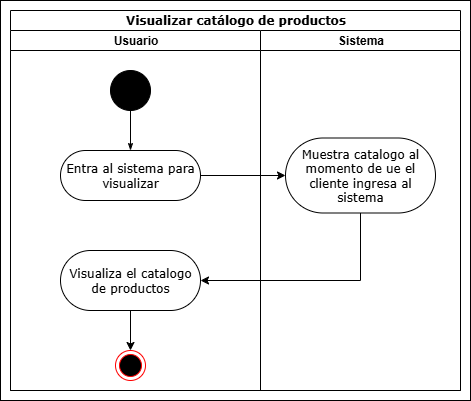

The diagram above was exported from draw.io. Its source (the exported page's mxGraphModel, read from the mxfile embedded in the PNG):
<mxGraphModel dx="1426" dy="785" grid="1" gridSize="10" guides="1" tooltips="1" connect="1" arrows="1" fold="1" page="1" pageScale="1" pageWidth="850" pageHeight="1100" background="none" math="0" shadow="0">
  <root>
    <mxCell id="0" />
    <mxCell id="1" parent="0" />
    <mxCell id="-cfjnvF_bHSGGwkKcoIG-19" value="" style="rounded=0;whiteSpace=wrap;html=1;" vertex="1" parent="1">
      <mxGeometry x="30" y="10" width="470" height="400" as="geometry" />
    </mxCell>
    <mxCell id="1c1d494c118603dd-1" value="Visualizar catálogo de productos" style="swimlane;html=1;childLayout=stackLayout;startSize=20;rounded=0;shadow=0;comic=0;labelBackgroundColor=none;strokeWidth=1;fontFamily=Verdana;fontSize=12;align=center;" parent="1" vertex="1">
      <mxGeometry x="40" y="20" width="450" height="380" as="geometry" />
    </mxCell>
    <mxCell id="1c1d494c118603dd-2" value="Usuario" style="swimlane;html=1;startSize=20;" parent="1c1d494c118603dd-1" vertex="1">
      <mxGeometry y="20" width="250" height="360" as="geometry" />
    </mxCell>
    <mxCell id="60571a20871a0731-4" value="" style="ellipse;whiteSpace=wrap;html=1;rounded=0;shadow=0;comic=0;labelBackgroundColor=none;strokeWidth=1;fillColor=#000000;fontFamily=Verdana;fontSize=12;align=center;" parent="1c1d494c118603dd-2" vertex="1">
      <mxGeometry x="100" y="40" width="40" height="40" as="geometry" />
    </mxCell>
    <mxCell id="60571a20871a0731-8" value="Entra al sistema para visualizar" style="rounded=1;whiteSpace=wrap;html=1;shadow=0;comic=0;labelBackgroundColor=none;strokeWidth=1;fontFamily=Verdana;fontSize=12;align=center;arcSize=50;" parent="1c1d494c118603dd-2" vertex="1">
      <mxGeometry x="50" y="120" width="140" height="50" as="geometry" />
    </mxCell>
    <mxCell id="1c1d494c118603dd-27" style="edgeStyle=orthogonalEdgeStyle;rounded=0;html=1;labelBackgroundColor=none;startArrow=none;startFill=0;startSize=5;endArrow=classicThin;endFill=1;endSize=5;jettySize=auto;orthogonalLoop=1;strokeWidth=1;fontFamily=Verdana;fontSize=12" parent="1c1d494c118603dd-2" source="60571a20871a0731-4" target="60571a20871a0731-8" edge="1">
      <mxGeometry relative="1" as="geometry" />
    </mxCell>
    <mxCell id="1c1d494c118603dd-11" value="Visualiza el catalogo de productos" style="rounded=1;whiteSpace=wrap;html=1;shadow=0;comic=0;labelBackgroundColor=none;strokeWidth=1;fontFamily=Verdana;fontSize=12;align=center;arcSize=50;" parent="1c1d494c118603dd-2" vertex="1">
      <mxGeometry x="50" y="220" width="140" height="60" as="geometry" />
    </mxCell>
    <mxCell id="-cfjnvF_bHSGGwkKcoIG-16" value="" style="ellipse;html=1;shape=endState;fillColor=#000000;strokeColor=#ff0000;" vertex="1" parent="1c1d494c118603dd-2">
      <mxGeometry x="105" y="320" width="30" height="30" as="geometry" />
    </mxCell>
    <mxCell id="-cfjnvF_bHSGGwkKcoIG-17" style="edgeStyle=orthogonalEdgeStyle;rounded=0;orthogonalLoop=1;jettySize=auto;html=1;entryX=0.5;entryY=0;entryDx=0;entryDy=0;" edge="1" parent="1c1d494c118603dd-2" source="1c1d494c118603dd-11" target="-cfjnvF_bHSGGwkKcoIG-16">
      <mxGeometry relative="1" as="geometry">
        <mxPoint x="98.79999999999995" y="467.5" as="sourcePoint" />
      </mxGeometry>
    </mxCell>
    <mxCell id="1c1d494c118603dd-3" value="Sistema" style="swimlane;html=1;startSize=20;" parent="1c1d494c118603dd-1" vertex="1">
      <mxGeometry x="250" y="20" width="200" height="360" as="geometry" />
    </mxCell>
    <mxCell id="1c1d494c118603dd-16" value="Muestra catalogo al momento de ue el cliente ingresa al sistema" style="rounded=1;whiteSpace=wrap;html=1;shadow=0;comic=0;labelBackgroundColor=none;strokeWidth=1;fontFamily=Verdana;fontSize=12;align=center;arcSize=50;" parent="1c1d494c118603dd-3" vertex="1">
      <mxGeometry x="25" y="107.5" width="150" height="75" as="geometry" />
    </mxCell>
    <mxCell id="-cfjnvF_bHSGGwkKcoIG-31" style="edgeStyle=orthogonalEdgeStyle;rounded=0;orthogonalLoop=1;jettySize=auto;html=1;entryX=1;entryY=0.5;entryDx=0;entryDy=0;exitX=0.5;exitY=1;exitDx=0;exitDy=0;" edge="1" parent="1c1d494c118603dd-1" source="1c1d494c118603dd-16" target="1c1d494c118603dd-11">
      <mxGeometry relative="1" as="geometry" />
    </mxCell>
    <mxCell id="-cfjnvF_bHSGGwkKcoIG-1" style="edgeStyle=orthogonalEdgeStyle;rounded=0;orthogonalLoop=1;jettySize=auto;html=1;entryX=0;entryY=0.5;entryDx=0;entryDy=0;" edge="1" parent="1c1d494c118603dd-1" source="60571a20871a0731-8" target="1c1d494c118603dd-16">
      <mxGeometry relative="1" as="geometry">
        <mxPoint x="120" y="220" as="targetPoint" />
      </mxGeometry>
    </mxCell>
  </root>
</mxGraphModel>